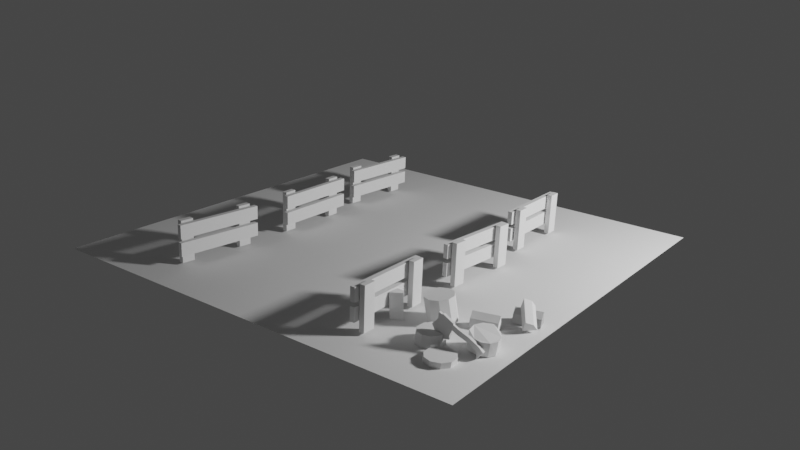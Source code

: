 # Source: portal.blend  (saved by Blender 3.4.6; exported with 4.5.12 LTS)
import bpy
from mathutils import Matrix  # noqa: F401  (used for matrix-valued properties, if any)

bpy.ops.wm.read_factory_settings(use_empty=True)
scene = bpy.context.scene
scene.name = 'Scene'

# ---- collections
col_others = bpy.data.collections.new('Others'); scene.collection.children.link(col_others)
col_fences = bpy.data.collections.new('Fences'); scene.collection.children.link(col_fences)
col_trunks = bpy.data.collections.new('Trunks'); scene.collection.children.link(col_trunks)
col_floor = bpy.data.collections.new('Floor'); scene.collection.children.link(col_floor)
col_ax = bpy.data.collections.new('Ax'); scene.collection.children.link(col_ax)

# ---- world
world_world = bpy.data.worlds.new('World'); scene.world = world_world
world_world.use_nodes = True; world_world.node_tree.nodes.clear()
_N = world_world.node_tree.nodes; _L = world_world.node_tree.links
n0 = _N.new('ShaderNodeOutputWorld'); n0.name = 'World Output'; n0.location = (300, 300)
n1 = _N.new('ShaderNodeBackground'); n1.name = 'Background'; n1.location = (10, 300)
n1.inputs[0].default_value = (0.05088, 0.05088, 0.05088, 1.0)
_L.new(n1.outputs[0], n0.inputs[0])
n0.is_active_output = True
world_world.color = (0.05088, 0.05088, 0.05088)
world_world.use_sun_shadow = False
world_world.sun_shadow_jitter_overblur = 0.0

# ---- cameras
cam_camera = bpy.data.cameras.new('Camera')
cam_camera.lens = 40.38

# ---- lights
light_point_001 = bpy.data.lights.new('Point.001', 'POINT')
light_point_001.transmission_factor = 0.0
light_point_001.energy = 800.0
light_point_001.shadow_soft_size = 0.25
light_point_001.shadow_maximum_resolution = 0.006
light_point_001.use_absolute_resolution = True

# ---- meshes
me_cube = bpy.data.meshes.new('Cube')
me_cube.from_pydata([(-0.08886, 0.9997, 1.001), (-0.08886, 0.9997, 1.122), (-0.08886, 1.787, 1.001), (-0.08886, 1.787, 1.122), (-0.04666, 0.9997, 1.001), (-0.04666, 0.9997, 1.122), (-0.04666, 1.787, 1.001), (-0.04666, 1.787, 1.122)], [], [(0, 1, 3, 2), (2, 3, 7, 6), (6, 7, 5, 4), (4, 5, 1, 0), (2, 6, 4, 0), (7, 3, 1, 5)])
_uv = me_cube.uv_layers.new(name='UVMap')
_uv.uv.foreach_set('vector', [0.375, 0.0, 0.625, 0.0, 0.625, 0.25, 0.375, 0.25, 0.375, 0.25, 0.625, 0.25, 0.625, 0.5, 0.375, 0.5, 0.375, 0.5, 0.625, 0.5, 0.625, 0.75, 0.375, 0.75, 0.375, 0.75, 0.625, 0.75, 0.625, 1.0, 0.375, 1.0, 0.125, 0.5, 0.375, 0.5, 0.375, 0.75, 0.125, 0.75, 0.625, 0.5, 0.875, 0.5, 0.875, 0.75, 0.625, 0.75])
me_cube.update()
me_cube_001 = bpy.data.meshes.new('Cube.001')
me_cube_001.from_pydata([(-0.03472, -0.2283, 0.8492), (-0.03472, -0.2283, 1.228), (-0.03472, -0.1119, 0.8492), (-0.03472, -0.1119, 1.228), (0.01238, -0.2283, 0.8492), (0.01238, -0.2283, 1.228), (0.01238, -0.1119, 0.8492), (0.01238, -0.1119, 1.228)], [], [(0, 1, 3, 2), (2, 3, 7, 6), (6, 7, 5, 4), (4, 5, 1, 0), (2, 6, 4, 0), (7, 3, 1, 5)])
_uv = me_cube_001.uv_layers.new(name='UVMap')
_uv.uv.foreach_set('vector', [0.375, 0.0, 0.625, 0.0, 0.625, 0.25, 0.375, 0.25, 0.375, 0.25, 0.625, 0.25, 0.625, 0.5, 0.375, 0.5, 0.375, 0.5, 0.625, 0.5, 0.625, 0.75, 0.375, 0.75, 0.375, 0.75, 0.625, 0.75, 0.625, 1.0, 0.375, 1.0, 0.125, 0.5, 0.375, 0.5, 0.375, 0.75, 0.125, 0.75, 0.625, 0.5, 0.875, 0.5, 0.875, 0.75, 0.625, 0.75])
me_cube_001.update()
me_cube_002 = bpy.data.meshes.new('Cube.002')
me_cube_002.from_pydata([(-0.03472, 0.9568, 0.8492), (-0.03472, 0.9568, 1.228), (-0.03472, 1.073, 0.8492), (-0.03472, 1.073, 1.228), (0.01238, 0.9568, 0.8492), (0.01238, 0.9568, 1.228), (0.01238, 1.073, 0.8492), (0.01238, 1.073, 1.228)], [], [(0, 1, 3, 2), (2, 3, 7, 6), (6, 7, 5, 4), (4, 5, 1, 0), (2, 6, 4, 0), (7, 3, 1, 5)])
_uv = me_cube_002.uv_layers.new(name='UVMap')
_uv.uv.foreach_set('vector', [0.375, 0.0, 0.625, 0.0, 0.625, 0.25, 0.375, 0.25, 0.375, 0.25, 0.625, 0.25, 0.625, 0.5, 0.375, 0.5, 0.375, 0.5, 0.625, 0.5, 0.625, 0.75, 0.375, 0.75, 0.375, 0.75, 0.625, 0.75, 0.625, 1.0, 0.375, 1.0, 0.125, 0.5, 0.375, 0.5, 0.375, 0.75, 0.125, 0.75, 0.625, 0.5, 0.875, 0.5, 0.875, 0.75, 0.625, 0.75])
me_cube_002.update()
me_cube_003 = bpy.data.meshes.new('Cube.003')
me_cube_003.from_pydata([(-0.08886, 0.9997, 0.9231), (-0.08886, 0.9997, 1.044), (-0.08886, 1.787, 0.9231), (-0.08886, 1.787, 1.044), (-0.04666, 0.9997, 0.9231), (-0.04666, 0.9997, 1.044), (-0.04666, 1.787, 0.9231), (-0.04666, 1.787, 1.044)], [], [(0, 1, 3, 2), (2, 3, 7, 6), (6, 7, 5, 4), (4, 5, 1, 0), (2, 6, 4, 0), (7, 3, 1, 5)])
_uv = me_cube_003.uv_layers.new(name='UVMap')
_uv.uv.foreach_set('vector', [0.375, 0.0, 0.625, 0.0, 0.625, 0.25, 0.375, 0.25, 0.375, 0.25, 0.625, 0.25, 0.625, 0.5, 0.375, 0.5, 0.375, 0.5, 0.625, 0.5, 0.625, 0.75, 0.375, 0.75, 0.375, 0.75, 0.625, 0.75, 0.625, 1.0, 0.375, 1.0, 0.125, 0.5, 0.375, 0.5, 0.375, 0.75, 0.125, 0.75, 0.625, 0.5, 0.875, 0.5, 0.875, 0.75, 0.625, 0.75])
me_cube_003.update()
me_cube_005 = bpy.data.meshes.new('Cube.005')
me_cube_005.from_pydata([(-0.08886, 0.792, 0.9231), (-0.08886, 0.792, 1.044), (-0.08886, 1.579, 0.9231), (-0.08886, 1.579, 1.044), (-0.04666, 0.792, 0.9231), (-0.04666, 0.792, 1.044), (-0.04666, 1.579, 0.9231), (-0.04666, 1.579, 1.044)], [], [(0, 1, 3, 2), (2, 3, 7, 6), (6, 7, 5, 4), (4, 5, 1, 0), (2, 6, 4, 0), (7, 3, 1, 5)])
_uv = me_cube_005.uv_layers.new(name='UVMap')
_uv.uv.foreach_set('vector', [0.375, 0.0, 0.625, 0.0, 0.625, 0.25, 0.375, 0.25, 0.375, 0.25, 0.625, 0.25, 0.625, 0.5, 0.375, 0.5, 0.375, 0.5, 0.625, 0.5, 0.625, 0.75, 0.375, 0.75, 0.375, 0.75, 0.625, 0.75, 0.625, 1.0, 0.375, 1.0, 0.125, 0.5, 0.375, 0.5, 0.375, 0.75, 0.125, 0.75, 0.625, 0.5, 0.875, 0.5, 0.875, 0.75, 0.625, 0.75])
me_cube_005.update()
me_cube_006 = bpy.data.meshes.new('Cube.006')
me_cube_006.from_pydata([(-0.03472, 0.749, 0.8492), (-0.03472, 0.749, 1.228), (-0.03472, 0.8654, 0.8492), (-0.03472, 0.8654, 1.228), (0.01238, 0.749, 0.8492), (0.01238, 0.749, 1.228), (0.01238, 0.8654, 0.8492), (0.01238, 0.8654, 1.228)], [], [(0, 1, 3, 2), (2, 3, 7, 6), (6, 7, 5, 4), (4, 5, 1, 0), (2, 6, 4, 0), (7, 3, 1, 5)])
_uv = me_cube_006.uv_layers.new(name='UVMap')
_uv.uv.foreach_set('vector', [0.375, 0.0, 0.625, 0.0, 0.625, 0.25, 0.375, 0.25, 0.375, 0.25, 0.625, 0.25, 0.625, 0.5, 0.375, 0.5, 0.375, 0.5, 0.625, 0.5, 0.625, 0.75, 0.375, 0.75, 0.375, 0.75, 0.625, 0.75, 0.625, 1.0, 0.375, 1.0, 0.125, 0.5, 0.375, 0.5, 0.375, 0.75, 0.125, 0.75, 0.625, 0.5, 0.875, 0.5, 0.875, 0.75, 0.625, 0.75])
me_cube_006.update()
me_cube_007 = bpy.data.meshes.new('Cube.007')
me_cube_007.from_pydata([(-0.03472, -0.4361, 0.8492), (-0.03472, -0.4361, 1.228), (-0.03472, -0.3197, 0.8492), (-0.03472, -0.3197, 1.228), (0.01238, -0.4361, 0.8492), (0.01238, -0.4361, 1.228), (0.01238, -0.3197, 0.8492), (0.01238, -0.3197, 1.228)], [], [(0, 1, 3, 2), (2, 3, 7, 6), (6, 7, 5, 4), (4, 5, 1, 0), (2, 6, 4, 0), (7, 3, 1, 5)])
_uv = me_cube_007.uv_layers.new(name='UVMap')
_uv.uv.foreach_set('vector', [0.375, 0.0, 0.625, 0.0, 0.625, 0.25, 0.375, 0.25, 0.375, 0.25, 0.625, 0.25, 0.625, 0.5, 0.375, 0.5, 0.375, 0.5, 0.625, 0.5, 0.625, 0.75, 0.375, 0.75, 0.375, 0.75, 0.625, 0.75, 0.625, 1.0, 0.375, 1.0, 0.125, 0.5, 0.375, 0.5, 0.375, 0.75, 0.125, 0.75, 0.625, 0.5, 0.875, 0.5, 0.875, 0.75, 0.625, 0.75])
me_cube_007.update()
me_cube_008 = bpy.data.meshes.new('Cube.008')
me_cube_008.from_pydata([(-0.08886, 0.792, 1.001), (-0.08886, 0.792, 1.122), (-0.08886, 1.579, 1.001), (-0.08886, 1.579, 1.122), (-0.04666, 0.792, 1.001), (-0.04666, 0.792, 1.122), (-0.04666, 1.579, 1.001), (-0.04666, 1.579, 1.122)], [], [(0, 1, 3, 2), (2, 3, 7, 6), (6, 7, 5, 4), (4, 5, 1, 0), (2, 6, 4, 0), (7, 3, 1, 5)])
_uv = me_cube_008.uv_layers.new(name='UVMap')
_uv.uv.foreach_set('vector', [0.375, 0.0, 0.625, 0.0, 0.625, 0.25, 0.375, 0.25, 0.375, 0.25, 0.625, 0.25, 0.625, 0.5, 0.375, 0.5, 0.375, 0.5, 0.625, 0.5, 0.625, 0.75, 0.375, 0.75, 0.375, 0.75, 0.625, 0.75, 0.625, 1.0, 0.375, 1.0, 0.125, 0.5, 0.375, 0.5, 0.375, 0.75, 0.125, 0.75, 0.625, 0.5, 0.875, 0.5, 0.875, 0.75, 0.625, 0.75])
me_cube_008.update()
me_cube_009 = bpy.data.meshes.new('Cube.009')
me_cube_009.from_pydata([(-0.08886, 0.5807, 1.001), (-0.08886, 0.5807, 1.122), (-0.08886, 1.368, 1.001), (-0.08886, 1.368, 1.122), (-0.04666, 0.5807, 1.001), (-0.04666, 0.5807, 1.122), (-0.04666, 1.368, 1.001), (-0.04666, 1.368, 1.122)], [], [(0, 1, 3, 2), (2, 3, 7, 6), (6, 7, 5, 4), (4, 5, 1, 0), (2, 6, 4, 0), (7, 3, 1, 5)])
_uv = me_cube_009.uv_layers.new(name='UVMap')
_uv.uv.foreach_set('vector', [0.375, 0.0, 0.625, 0.0, 0.625, 0.25, 0.375, 0.25, 0.375, 0.25, 0.625, 0.25, 0.625, 0.5, 0.375, 0.5, 0.375, 0.5, 0.625, 0.5, 0.625, 0.75, 0.375, 0.75, 0.375, 0.75, 0.625, 0.75, 0.625, 1.0, 0.375, 1.0, 0.125, 0.5, 0.375, 0.5, 0.375, 0.75, 0.125, 0.75, 0.625, 0.5, 0.875, 0.5, 0.875, 0.75, 0.625, 0.75])
me_cube_009.update()
me_cube_010 = bpy.data.meshes.new('Cube.010')
me_cube_010.from_pydata([(-0.03472, -0.6473, 0.8492), (-0.03472, -0.6473, 1.228), (-0.03472, -0.531, 0.8492), (-0.03472, -0.531, 1.228), (0.01238, -0.6473, 0.8492), (0.01238, -0.6473, 1.228), (0.01238, -0.531, 0.8492), (0.01238, -0.531, 1.228)], [], [(0, 1, 3, 2), (2, 3, 7, 6), (6, 7, 5, 4), (4, 5, 1, 0), (2, 6, 4, 0), (7, 3, 1, 5)])
_uv = me_cube_010.uv_layers.new(name='UVMap')
_uv.uv.foreach_set('vector', [0.375, 0.0, 0.625, 0.0, 0.625, 0.25, 0.375, 0.25, 0.375, 0.25, 0.625, 0.25, 0.625, 0.5, 0.375, 0.5, 0.375, 0.5, 0.625, 0.5, 0.625, 0.75, 0.375, 0.75, 0.375, 0.75, 0.625, 0.75, 0.625, 1.0, 0.375, 1.0, 0.125, 0.5, 0.375, 0.5, 0.375, 0.75, 0.125, 0.75, 0.625, 0.5, 0.875, 0.5, 0.875, 0.75, 0.625, 0.75])
me_cube_010.update()
me_cube_011 = bpy.data.meshes.new('Cube.011')
me_cube_011.from_pydata([(-0.03472, 0.5377, 0.8492), (-0.03472, 0.5377, 1.228), (-0.03472, 0.6541, 0.8492), (-0.03472, 0.6541, 1.228), (0.01238, 0.5377, 0.8492), (0.01238, 0.5377, 1.228), (0.01238, 0.6541, 0.8492), (0.01238, 0.6541, 1.228)], [], [(0, 1, 3, 2), (2, 3, 7, 6), (6, 7, 5, 4), (4, 5, 1, 0), (2, 6, 4, 0), (7, 3, 1, 5)])
_uv = me_cube_011.uv_layers.new(name='UVMap')
_uv.uv.foreach_set('vector', [0.375, 0.0, 0.625, 0.0, 0.625, 0.25, 0.375, 0.25, 0.375, 0.25, 0.625, 0.25, 0.625, 0.5, 0.375, 0.5, 0.375, 0.5, 0.625, 0.5, 0.625, 0.75, 0.375, 0.75, 0.375, 0.75, 0.625, 0.75, 0.625, 1.0, 0.375, 1.0, 0.125, 0.5, 0.375, 0.5, 0.375, 0.75, 0.125, 0.75, 0.625, 0.5, 0.875, 0.5, 0.875, 0.75, 0.625, 0.75])
me_cube_011.update()
me_cube_012 = bpy.data.meshes.new('Cube.012')
me_cube_012.from_pydata([(-0.08886, 0.5807, 0.9231), (-0.08886, 0.5807, 1.044), (-0.08886, 1.368, 0.9231), (-0.08886, 1.368, 1.044), (-0.04666, 0.5807, 0.9231), (-0.04666, 0.5807, 1.044), (-0.04666, 1.368, 0.9231), (-0.04666, 1.368, 1.044)], [], [(0, 1, 3, 2), (2, 3, 7, 6), (6, 7, 5, 4), (4, 5, 1, 0), (2, 6, 4, 0), (7, 3, 1, 5)])
_uv = me_cube_012.uv_layers.new(name='UVMap')
_uv.uv.foreach_set('vector', [0.375, 0.0, 0.625, 0.0, 0.625, 0.25, 0.375, 0.25, 0.375, 0.25, 0.625, 0.25, 0.625, 0.5, 0.375, 0.5, 0.375, 0.5, 0.625, 0.5, 0.625, 0.75, 0.375, 0.75, 0.375, 0.75, 0.625, 0.75, 0.625, 1.0, 0.375, 1.0, 0.125, 0.5, 0.375, 0.5, 0.375, 0.75, 0.125, 0.75, 0.625, 0.5, 0.875, 0.5, 0.875, 0.75, 0.625, 0.75])
me_cube_012.update()
me_cube_013 = bpy.data.meshes.new('Cube.013')
me_cube_013.from_pydata([(-0.08886, 0.5807, 0.9231), (-0.08886, 0.5807, 1.044), (-0.08886, 1.368, 0.9231), (-0.08886, 1.368, 1.044), (-0.04666, 0.5807, 0.9231), (-0.04666, 0.5807, 1.044), (-0.04666, 1.368, 0.9231), (-0.04666, 1.368, 1.044)], [], [(0, 1, 3, 2), (2, 3, 7, 6), (6, 7, 5, 4), (4, 5, 1, 0), (2, 6, 4, 0), (7, 3, 1, 5)])
_uv = me_cube_013.uv_layers.new(name='UVMap')
_uv.uv.foreach_set('vector', [0.375, 0.0, 0.625, 0.0, 0.625, 0.25, 0.375, 0.25, 0.375, 0.25, 0.625, 0.25, 0.625, 0.5, 0.375, 0.5, 0.375, 0.5, 0.625, 0.5, 0.625, 0.75, 0.375, 0.75, 0.375, 0.75, 0.625, 0.75, 0.625, 1.0, 0.375, 1.0, 0.125, 0.5, 0.375, 0.5, 0.375, 0.75, 0.125, 0.75, 0.625, 0.5, 0.875, 0.5, 0.875, 0.75, 0.625, 0.75])
me_cube_013.update()
me_cube_014 = bpy.data.meshes.new('Cube.014')
me_cube_014.from_pydata([(-0.03472, 0.5377, 0.8492), (-0.03472, 0.5377, 1.228), (-0.03472, 0.6541, 0.8492), (-0.03472, 0.6541, 1.228), (0.01238, 0.5377, 0.8492), (0.01238, 0.5377, 1.228), (0.01238, 0.6541, 0.8492), (0.01238, 0.6541, 1.228)], [], [(0, 1, 3, 2), (2, 3, 7, 6), (6, 7, 5, 4), (4, 5, 1, 0), (2, 6, 4, 0), (7, 3, 1, 5)])
_uv = me_cube_014.uv_layers.new(name='UVMap')
_uv.uv.foreach_set('vector', [0.375, 0.0, 0.625, 0.0, 0.625, 0.25, 0.375, 0.25, 0.375, 0.25, 0.625, 0.25, 0.625, 0.5, 0.375, 0.5, 0.375, 0.5, 0.625, 0.5, 0.625, 0.75, 0.375, 0.75, 0.375, 0.75, 0.625, 0.75, 0.625, 1.0, 0.375, 1.0, 0.125, 0.5, 0.375, 0.5, 0.375, 0.75, 0.125, 0.75, 0.625, 0.5, 0.875, 0.5, 0.875, 0.75, 0.625, 0.75])
me_cube_014.update()
me_cube_015 = bpy.data.meshes.new('Cube.015')
me_cube_015.from_pydata([(-0.03472, -0.6473, 0.8492), (-0.03472, -0.6473, 1.228), (-0.03472, -0.531, 0.8492), (-0.03472, -0.531, 1.228), (0.01238, -0.6473, 0.8492), (0.01238, -0.6473, 1.228), (0.01238, -0.531, 0.8492), (0.01238, -0.531, 1.228)], [], [(0, 1, 3, 2), (2, 3, 7, 6), (6, 7, 5, 4), (4, 5, 1, 0), (2, 6, 4, 0), (7, 3, 1, 5)])
_uv = me_cube_015.uv_layers.new(name='UVMap')
_uv.uv.foreach_set('vector', [0.375, 0.0, 0.625, 0.0, 0.625, 0.25, 0.375, 0.25, 0.375, 0.25, 0.625, 0.25, 0.625, 0.5, 0.375, 0.5, 0.375, 0.5, 0.625, 0.5, 0.625, 0.75, 0.375, 0.75, 0.375, 0.75, 0.625, 0.75, 0.625, 1.0, 0.375, 1.0, 0.125, 0.5, 0.375, 0.5, 0.375, 0.75, 0.125, 0.75, 0.625, 0.5, 0.875, 0.5, 0.875, 0.75, 0.625, 0.75])
me_cube_015.update()
me_cube_016 = bpy.data.meshes.new('Cube.016')
me_cube_016.from_pydata([(-0.08886, 0.5807, 1.001), (-0.08886, 0.5807, 1.122), (-0.08886, 1.368, 1.001), (-0.08886, 1.368, 1.122), (-0.04666, 0.5807, 1.001), (-0.04666, 0.5807, 1.122), (-0.04666, 1.368, 1.001), (-0.04666, 1.368, 1.122)], [], [(0, 1, 3, 2), (2, 3, 7, 6), (6, 7, 5, 4), (4, 5, 1, 0), (2, 6, 4, 0), (7, 3, 1, 5)])
_uv = me_cube_016.uv_layers.new(name='UVMap')
_uv.uv.foreach_set('vector', [0.375, 0.0, 0.625, 0.0, 0.625, 0.25, 0.375, 0.25, 0.375, 0.25, 0.625, 0.25, 0.625, 0.5, 0.375, 0.5, 0.375, 0.5, 0.625, 0.5, 0.625, 0.75, 0.375, 0.75, 0.375, 0.75, 0.625, 0.75, 0.625, 1.0, 0.375, 1.0, 0.125, 0.5, 0.375, 0.5, 0.375, 0.75, 0.125, 0.75, 0.625, 0.5, 0.875, 0.5, 0.875, 0.75, 0.625, 0.75])
me_cube_016.update()
me_cube_017 = bpy.data.meshes.new('Cube.017')
me_cube_017.from_pydata([(-0.08886, 0.792, 1.001), (-0.08886, 0.792, 1.122), (-0.08886, 1.579, 1.001), (-0.08886, 1.579, 1.122), (-0.04666, 0.792, 1.001), (-0.04666, 0.792, 1.122), (-0.04666, 1.579, 1.001), (-0.04666, 1.579, 1.122)], [], [(0, 1, 3, 2), (2, 3, 7, 6), (6, 7, 5, 4), (4, 5, 1, 0), (2, 6, 4, 0), (7, 3, 1, 5)])
_uv = me_cube_017.uv_layers.new(name='UVMap')
_uv.uv.foreach_set('vector', [0.375, 0.0, 0.625, 0.0, 0.625, 0.25, 0.375, 0.25, 0.375, 0.25, 0.625, 0.25, 0.625, 0.5, 0.375, 0.5, 0.375, 0.5, 0.625, 0.5, 0.625, 0.75, 0.375, 0.75, 0.375, 0.75, 0.625, 0.75, 0.625, 1.0, 0.375, 1.0, 0.125, 0.5, 0.375, 0.5, 0.375, 0.75, 0.125, 0.75, 0.625, 0.5, 0.875, 0.5, 0.875, 0.75, 0.625, 0.75])
me_cube_017.update()
me_cube_018 = bpy.data.meshes.new('Cube.018')
me_cube_018.from_pydata([(-0.03472, -0.4361, 0.8492), (-0.03472, -0.4361, 1.228), (-0.03472, -0.3197, 0.8492), (-0.03472, -0.3197, 1.228), (0.01238, -0.4361, 0.8492), (0.01238, -0.4361, 1.228), (0.01238, -0.3197, 0.8492), (0.01238, -0.3197, 1.228)], [], [(0, 1, 3, 2), (2, 3, 7, 6), (6, 7, 5, 4), (4, 5, 1, 0), (2, 6, 4, 0), (7, 3, 1, 5)])
_uv = me_cube_018.uv_layers.new(name='UVMap')
_uv.uv.foreach_set('vector', [0.375, 0.0, 0.625, 0.0, 0.625, 0.25, 0.375, 0.25, 0.375, 0.25, 0.625, 0.25, 0.625, 0.5, 0.375, 0.5, 0.375, 0.5, 0.625, 0.5, 0.625, 0.75, 0.375, 0.75, 0.375, 0.75, 0.625, 0.75, 0.625, 1.0, 0.375, 1.0, 0.125, 0.5, 0.375, 0.5, 0.375, 0.75, 0.125, 0.75, 0.625, 0.5, 0.875, 0.5, 0.875, 0.75, 0.625, 0.75])
me_cube_018.update()
me_cube_019 = bpy.data.meshes.new('Cube.019')
me_cube_019.from_pydata([(-0.03472, 0.749, 0.8492), (-0.03472, 0.749, 1.228), (-0.03472, 0.8654, 0.8492), (-0.03472, 0.8654, 1.228), (0.01238, 0.749, 0.8492), (0.01238, 0.749, 1.228), (0.01238, 0.8654, 0.8492), (0.01238, 0.8654, 1.228)], [], [(0, 1, 3, 2), (2, 3, 7, 6), (6, 7, 5, 4), (4, 5, 1, 0), (2, 6, 4, 0), (7, 3, 1, 5)])
_uv = me_cube_019.uv_layers.new(name='UVMap')
_uv.uv.foreach_set('vector', [0.375, 0.0, 0.625, 0.0, 0.625, 0.25, 0.375, 0.25, 0.375, 0.25, 0.625, 0.25, 0.625, 0.5, 0.375, 0.5, 0.375, 0.5, 0.625, 0.5, 0.625, 0.75, 0.375, 0.75, 0.375, 0.75, 0.625, 0.75, 0.625, 1.0, 0.375, 1.0, 0.125, 0.5, 0.375, 0.5, 0.375, 0.75, 0.125, 0.75, 0.625, 0.5, 0.875, 0.5, 0.875, 0.75, 0.625, 0.75])
me_cube_019.update()
me_cube_020 = bpy.data.meshes.new('Cube.020')
me_cube_020.from_pydata([(-0.08886, 0.792, 0.9231), (-0.08886, 0.792, 1.044), (-0.08886, 1.579, 0.9231), (-0.08886, 1.579, 1.044), (-0.04666, 0.792, 0.9231), (-0.04666, 0.792, 1.044), (-0.04666, 1.579, 0.9231), (-0.04666, 1.579, 1.044)], [], [(0, 1, 3, 2), (2, 3, 7, 6), (6, 7, 5, 4), (4, 5, 1, 0), (2, 6, 4, 0), (7, 3, 1, 5)])
_uv = me_cube_020.uv_layers.new(name='UVMap')
_uv.uv.foreach_set('vector', [0.375, 0.0, 0.625, 0.0, 0.625, 0.25, 0.375, 0.25, 0.375, 0.25, 0.625, 0.25, 0.625, 0.5, 0.375, 0.5, 0.375, 0.5, 0.625, 0.5, 0.625, 0.75, 0.375, 0.75, 0.375, 0.75, 0.625, 0.75, 0.625, 1.0, 0.375, 1.0, 0.125, 0.5, 0.375, 0.5, 0.375, 0.75, 0.125, 0.75, 0.625, 0.5, 0.875, 0.5, 0.875, 0.75, 0.625, 0.75])
me_cube_020.update()
me_cube_021 = bpy.data.meshes.new('Cube.021')
me_cube_021.from_pydata([(-0.08886, 0.9997, 0.9231), (-0.08886, 0.9997, 1.044), (-0.08886, 1.787, 0.9231), (-0.08886, 1.787, 1.044), (-0.04666, 0.9997, 0.9231), (-0.04666, 0.9997, 1.044), (-0.04666, 1.787, 0.9231), (-0.04666, 1.787, 1.044)], [], [(0, 1, 3, 2), (2, 3, 7, 6), (6, 7, 5, 4), (4, 5, 1, 0), (2, 6, 4, 0), (7, 3, 1, 5)])
_uv = me_cube_021.uv_layers.new(name='UVMap')
_uv.uv.foreach_set('vector', [0.375, 0.0, 0.625, 0.0, 0.625, 0.25, 0.375, 0.25, 0.375, 0.25, 0.625, 0.25, 0.625, 0.5, 0.375, 0.5, 0.375, 0.5, 0.625, 0.5, 0.625, 0.75, 0.375, 0.75, 0.375, 0.75, 0.625, 0.75, 0.625, 1.0, 0.375, 1.0, 0.125, 0.5, 0.375, 0.5, 0.375, 0.75, 0.125, 0.75, 0.625, 0.5, 0.875, 0.5, 0.875, 0.75, 0.625, 0.75])
me_cube_021.update()
me_cube_022 = bpy.data.meshes.new('Cube.022')
me_cube_022.from_pydata([(-0.03472, 0.9568, 0.8492), (-0.03472, 0.9568, 1.228), (-0.03472, 1.073, 0.8492), (-0.03472, 1.073, 1.228), (0.01238, 0.9568, 0.8492), (0.01238, 0.9568, 1.228), (0.01238, 1.073, 0.8492), (0.01238, 1.073, 1.228)], [], [(0, 1, 3, 2), (2, 3, 7, 6), (6, 7, 5, 4), (4, 5, 1, 0), (2, 6, 4, 0), (7, 3, 1, 5)])
_uv = me_cube_022.uv_layers.new(name='UVMap')
_uv.uv.foreach_set('vector', [0.375, 0.0, 0.625, 0.0, 0.625, 0.25, 0.375, 0.25, 0.375, 0.25, 0.625, 0.25, 0.625, 0.5, 0.375, 0.5, 0.375, 0.5, 0.625, 0.5, 0.625, 0.75, 0.375, 0.75, 0.375, 0.75, 0.625, 0.75, 0.625, 1.0, 0.375, 1.0, 0.125, 0.5, 0.375, 0.5, 0.375, 0.75, 0.125, 0.75, 0.625, 0.5, 0.875, 0.5, 0.875, 0.75, 0.625, 0.75])
me_cube_022.update()
me_cube_023 = bpy.data.meshes.new('Cube.023')
me_cube_023.from_pydata([(-0.03472, -0.2283, 0.8492), (-0.03472, -0.2283, 1.228), (-0.03472, -0.1119, 0.8492), (-0.03472, -0.1119, 1.228), (0.01238, -0.2283, 0.8492), (0.01238, -0.2283, 1.228), (0.01238, -0.1119, 0.8492), (0.01238, -0.1119, 1.228)], [], [(0, 1, 3, 2), (2, 3, 7, 6), (6, 7, 5, 4), (4, 5, 1, 0), (2, 6, 4, 0), (7, 3, 1, 5)])
_uv = me_cube_023.uv_layers.new(name='UVMap')
_uv.uv.foreach_set('vector', [0.375, 0.0, 0.625, 0.0, 0.625, 0.25, 0.375, 0.25, 0.375, 0.25, 0.625, 0.25, 0.625, 0.5, 0.375, 0.5, 0.375, 0.5, 0.625, 0.5, 0.625, 0.75, 0.375, 0.75, 0.375, 0.75, 0.625, 0.75, 0.625, 1.0, 0.375, 1.0, 0.125, 0.5, 0.375, 0.5, 0.375, 0.75, 0.125, 0.75, 0.625, 0.5, 0.875, 0.5, 0.875, 0.75, 0.625, 0.75])
me_cube_023.update()
me_cube_024 = bpy.data.meshes.new('Cube.024')
me_cube_024.from_pydata([(-0.08886, 0.9997, 1.001), (-0.08886, 0.9997, 1.122), (-0.08886, 1.787, 1.001), (-0.08886, 1.787, 1.122), (-0.04666, 0.9997, 1.001), (-0.04666, 0.9997, 1.122), (-0.04666, 1.787, 1.001), (-0.04666, 1.787, 1.122)], [], [(0, 1, 3, 2), (2, 3, 7, 6), (6, 7, 5, 4), (4, 5, 1, 0), (2, 6, 4, 0), (7, 3, 1, 5)])
_uv = me_cube_024.uv_layers.new(name='UVMap')
_uv.uv.foreach_set('vector', [0.375, 0.0, 0.625, 0.0, 0.625, 0.25, 0.375, 0.25, 0.375, 0.25, 0.625, 0.25, 0.625, 0.5, 0.375, 0.5, 0.375, 0.5, 0.625, 0.5, 0.625, 0.75, 0.375, 0.75, 0.375, 0.75, 0.625, 0.75, 0.625, 1.0, 0.375, 1.0, 0.125, 0.5, 0.375, 0.5, 0.375, 0.75, 0.125, 0.75, 0.625, 0.5, 0.875, 0.5, 0.875, 0.75, 0.625, 0.75])
me_cube_024.update()
me_cylinder_001 = bpy.data.meshes.new('Cylinder.001')
me_cylinder_001.from_pydata([(1.232, -1.321, 0.4007), (1.206, -1.351, 0.6123), (1.229, -1.397, 0.3958), (1.203, -1.427, 0.6075), (1.181, -1.456, 0.3888), (1.155, -1.486, 0.6005), (1.108, -1.475, 0.3822), (1.082, -1.505, 0.5939), (1.037, -1.448, 0.3786), (1.011, -1.478, 0.5903), (0.9953, -1.384, 0.3793), (0.9692, -1.414, 0.591), (0.9989, -1.308, 0.3841), (0.9729, -1.338, 0.5958), (1.047, -1.249, 0.3912), (1.02, -1.279, 0.6029), (1.12, -1.23, 0.3978), (1.094, -1.259, 0.6095), (1.191, -1.257, 0.4014), (1.165, -1.287, 0.6131)], [], [(0, 1, 3, 2), (2, 3, 5, 4), (4, 5, 7, 6), (6, 7, 9, 8), (8, 9, 11, 10), (10, 11, 13, 12), (12, 13, 15, 14), (14, 15, 17, 16), (3, 1, 19, 17, 15, 13, 11, 9, 7, 5), (16, 17, 19, 18), (18, 19, 1, 0), (0, 2, 4, 6, 8, 10, 12, 14, 16, 18)])
_uv = me_cylinder_001.uv_layers.new(name='UVMap')
_uv.uv.foreach_set('vector', [1.0, 0.5, 1.0, 1.0, 0.9, 1.0, 0.9, 0.5, 0.9, 0.5, 0.9, 1.0, 0.8, 1.0, 0.8, 0.5, 0.8, 0.5, 0.8, 1.0, 0.7, 1.0, 0.7, 0.5, 0.7, 0.5, 0.7, 1.0, 0.6, 1.0, 0.6, 0.5, 0.6, 0.5, 0.6, 1.0, 0.5, 1.0, 0.5, 0.5, 0.5, 0.5, 0.5, 1.0, 0.4, 1.0, 0.4, 0.5, 0.4, 0.5, 0.4, 1.0, 0.3, 1.0, 0.3, 0.5, 0.3, 0.5, 0.3, 1.0, 0.2, 1.0, 0.2, 0.5, 0.3911, 0.4442, 0.25, 0.49, 0.1089, 0.4442, 0.02175, 0.3242, 0.02175, 0.1758, 0.1089, 0.05584, 0.25, 0.01, 0.3911, 0.05584, 0.4783, 0.1758, 0.4783, 0.3242, 0.2, 0.5, 0.2, 1.0, 0.1, 1.0, 0.1, 0.5, 0.1, 0.5, 0.1, 1.0, -7.451e-08, 1.0, -7.451e-08, 0.5, 0.75, 0.49, 0.8911, 0.4442, 0.9783, 0.3242, 0.9783, 0.1758, 0.8911, 0.05584, 0.75, 0.01, 0.6089, 0.05584, 0.5217, 0.1758, 0.5217, 0.3242, 0.6089, 0.4442])
me_cylinder_001.update()
me_cylinder_002 = bpy.data.meshes.new('Cylinder.002')
me_cylinder_002.from_pydata([(1.362, -0.7779, 0.06214), (1.369, -0.7779, 0.1139), (1.435, -0.8015, 0.06214), (1.442, -0.8015, 0.1139), (1.479, -0.8633, 0.06214), (1.487, -0.8633, 0.1139), (1.479, -0.9396, 0.06214), (1.487, -0.9396, 0.1139), (1.435, -1.001, 0.06214), (1.442, -1.001, 0.1139), (1.362, -1.025, 0.06214), (1.369, -1.025, 0.1139), (1.289, -1.001, 0.06214), (1.297, -1.001, 0.1139), (1.244, -0.9396, 0.06214), (1.252, -0.9396, 0.1139), (1.244, -0.8633, 0.06214), (1.252, -0.8633, 0.1139), (1.289, -0.8015, 0.06214), (1.297, -0.8015, 0.1139)], [], [(0, 1, 3, 2), (2, 3, 5, 4), (4, 5, 7, 6), (6, 7, 9, 8), (8, 9, 11, 10), (10, 11, 13, 12), (12, 13, 15, 14), (14, 15, 17, 16), (3, 1, 19, 17, 15, 13, 11, 9, 7, 5), (16, 17, 19, 18), (18, 19, 1, 0), (0, 2, 4, 6, 8, 10, 12, 14, 16, 18)])
_uv = me_cylinder_002.uv_layers.new(name='UVMap')
_uv.uv.foreach_set('vector', [1.0, 0.5, 1.0, 1.0, 0.9, 1.0, 0.9, 0.5, 0.9, 0.5, 0.9, 1.0, 0.8, 1.0, 0.8, 0.5, 0.8, 0.5, 0.8, 1.0, 0.7, 1.0, 0.7, 0.5, 0.7, 0.5, 0.7, 1.0, 0.6, 1.0, 0.6, 0.5, 0.6, 0.5, 0.6, 1.0, 0.5, 1.0, 0.5, 0.5, 0.5, 0.5, 0.5, 1.0, 0.4, 1.0, 0.4, 0.5, 0.4, 0.5, 0.4, 1.0, 0.3, 1.0, 0.3, 0.5, 0.3, 0.5, 0.3, 1.0, 0.2, 1.0, 0.2, 0.5, 0.3911, 0.4442, 0.25, 0.49, 0.1089, 0.4442, 0.02175, 0.3242, 0.02175, 0.1758, 0.1089, 0.05584, 0.25, 0.01, 0.3911, 0.05584, 0.4783, 0.1758, 0.4783, 0.3242, 0.2, 0.5, 0.2, 1.0, 0.1, 1.0, 0.1, 0.5, 0.1, 0.5, 0.1, 1.0, -7.451e-08, 1.0, -7.451e-08, 0.5, 0.75, 0.49, 0.8911, 0.4442, 0.9783, 0.3242, 0.9783, 0.1758, 0.8911, 0.05584, 0.75, 0.01, 0.6089, 0.05584, 0.5217, 0.1758, 0.5217, 0.3242, 0.6089, 0.4442])
me_cylinder_002.update()
me_cylinder_003 = bpy.data.meshes.new('Cylinder.003')
me_cylinder_003.from_pydata([(1.44, -0.9344, 0.02636), (1.461, -0.9276, 0.1922), (1.519, -0.9588, 0.04137), (1.535, -0.9546, 0.1653), (1.567, -1.011, 0.04044), (1.583, -1.012, 0.1583), (1.579, -1.075, 0.03916), (1.596, -1.081, 0.1569), (1.551, -1.134, 0.04096), (1.57, -1.145, 0.1585), (1.494, -1.165, 0.04514), (1.514, -1.178, 0.1626), (1.43, -1.157, 0.05012), (1.45, -1.168, 0.1676), (1.356, -1.115, 0.03188), (1.38, -1.123, 0.1973), (1.341, -1.04, 0.03338), (1.365, -1.041, 0.199), (1.374, -0.9712, 0.03127), (1.395, -0.9664, 0.197)], [], [(0, 1, 3, 2), (2, 3, 5, 4), (4, 5, 7, 6), (6, 7, 9, 8), (8, 9, 11, 10), (10, 11, 13, 12), (12, 13, 15, 14), (14, 15, 17, 16), (3, 1, 19, 17, 15, 13, 11, 9, 7, 5), (16, 17, 19, 18), (18, 19, 1, 0), (0, 2, 4, 6, 8, 10, 12, 14, 16, 18)])
_uv = me_cylinder_003.uv_layers.new(name='UVMap')
_uv.uv.foreach_set('vector', [1.0, 0.5, 1.0, 1.0, 0.9, 1.0, 0.9, 0.5, 0.9, 0.5, 0.9, 1.0, 0.8, 1.0, 0.8, 0.5, 0.8, 0.5, 0.8, 1.0, 0.7, 1.0, 0.7, 0.5, 0.7, 0.5, 0.7, 1.0, 0.6, 1.0, 0.6, 0.5, 0.6, 0.5, 0.6, 1.0, 0.5, 1.0, 0.5, 0.5, 0.5, 0.5, 0.5, 1.0, 0.4, 1.0, 0.4, 0.5, 0.4, 0.5, 0.4, 1.0, 0.3, 1.0, 0.3, 0.5, 0.3, 0.5, 0.3, 1.0, 0.2, 1.0, 0.2, 0.5, 0.3911, 0.4442, 0.25, 0.49, 0.1089, 0.4442, 0.02175, 0.3242, 0.02175, 0.1758, 0.1089, 0.05584, 0.25, 0.01, 0.3911, 0.05584, 0.4783, 0.1758, 0.4783, 0.3242, 0.2, 0.5, 0.2, 1.0, 0.1, 1.0, 0.1, 0.5, 0.1, 0.5, 0.1, 1.0, -7.451e-08, 1.0, -7.451e-08, 0.5, 0.75, 0.49, 0.8911, 0.4442, 0.9783, 0.3242, 0.9783, 0.1758, 0.8911, 0.05584, 0.75, 0.01, 0.6089, 0.05584, 0.5217, 0.1758, 0.5217, 0.3242, 0.6089, 0.4442])
me_cylinder_003.update()
me_cylinder_005 = bpy.data.meshes.new('Cylinder.005')
me_cylinder_005.from_pydata([(1.47, -0.9317, 0.05609), (1.48, -0.9317, 0.1186), (1.539, -0.9553, 0.01695), (1.546, -0.9553, 0.1186), (1.58, -1.017, 0.01695), (1.587, -1.017, 0.1186), (1.58, -1.093, 0.01695), (1.587, -1.093, 0.1186), (1.539, -1.155, 0.01695), (1.546, -1.155, 0.1186), (1.47, -1.179, 0.001975), (1.48, -1.179, 0.1186), (1.398, -1.155, 0.001975), (1.414, -1.155, 0.1186), (1.353, -1.093, 0.001975), (1.373, -1.093, 0.1186), (1.353, -1.017, 0.05609), (1.373, -1.017, 0.1186), (1.398, -0.9553, 0.05609), (1.414, -0.9553, 0.1186)], [], [(0, 1, 3, 2), (2, 3, 5, 4), (4, 5, 7, 6), (6, 7, 9, 8), (8, 9, 11, 10), (10, 11, 13, 12), (12, 13, 15, 14), (14, 15, 17, 16), (3, 1, 19, 17, 15, 13, 11, 9, 7, 5), (16, 17, 19, 18), (18, 19, 1, 0), (0, 2, 4, 6, 8, 10, 12, 14, 16, 18)])
_uv = me_cylinder_005.uv_layers.new(name='UVMap')
_uv.uv.foreach_set('vector', [1.0, 0.5, 1.0, 1.0, 0.9, 1.0, 0.9, 0.5, 0.9, 0.5, 0.9, 1.0, 0.8, 1.0, 0.8, 0.5, 0.8, 0.5, 0.8, 1.0, 0.7, 1.0, 0.7, 0.5, 0.7, 0.5, 0.7, 1.0, 0.6, 1.0, 0.6, 0.5, 0.6, 0.5, 0.6, 1.0, 0.5, 1.0, 0.5, 0.5, 0.5, 0.5, 0.5, 1.0, 0.4, 1.0, 0.4, 0.5, 0.4, 0.5, 0.4, 1.0, 0.3, 1.0, 0.3, 0.5, 0.3, 0.5, 0.3, 1.0, 0.2, 1.0, 0.2, 0.5, 0.3911, 0.4442, 0.25, 0.49, 0.1089, 0.4442, 0.02175, 0.3242, 0.02175, 0.1758, 0.1089, 0.05584, 0.25, 0.01, 0.3911, 0.05584, 0.4783, 0.1758, 0.4783, 0.3242, 0.2, 0.5, 0.2, 1.0, 0.1, 1.0, 0.1, 0.5, 0.1, 0.5, 0.1, 1.0, -7.451e-08, 1.0, -7.451e-08, 0.5, 0.75, 0.49, 0.8911, 0.4442, 0.9783, 0.3242, 0.9783, 0.1758, 0.8911, 0.05584, 0.75, 0.01, 0.6089, 0.05584, 0.5217, 0.1758, 0.5217, 0.3242, 0.6089, 0.4442])
me_cylinder_005.update()
me_cylinder_007 = bpy.data.meshes.new('Cylinder.007')
me_cylinder_007.from_pydata([(1.006, -1.99, 0.8345), (1.025, -1.996, 0.6144), (1.106, -1.945, 0.842), (1.126, -1.95, 0.622), (1.061, -1.894, 0.8368), (1.08, -1.9, 0.6167), (0.9943, -1.88, 0.8307), (1.013, -1.886, 0.6106)], [], [(0, 2, 4), (1, 5, 3), (2, 3, 5, 4), (0, 4, 6), (1, 7, 5), (4, 5, 7, 6), (2, 0, 1, 3), (6, 7, 1, 0)])
_uv = me_cylinder_007.uv_layers.new(name='UVMap')
_uv.uv.foreach_set('vector', [0.75, 0.25, 0.8911, 0.05584, 0.75, 0.01, 0.25, 0.25, 0.25, 0.01, 0.3911, 0.05584, 0.6, 0.5, 0.6, 1.0, 0.5, 1.0, 0.5, 0.5, 0.75, 0.25, 0.75, 0.01, 0.6089, 0.05584, 0.25, 0.25, 0.1089, 0.05584, 0.25, 0.01, 0.5, 0.5, 0.5, 1.0, 0.4, 1.0, 0.4, 0.5, 0.6, 0.5, 0.75, 0.25, 0.25, 0.25, 0.6, 1.0, 0.4, 0.5, 0.4, 1.0, 0.25, 0.25, 0.75, 0.25])
me_cylinder_007.update()
me_cylinder_008 = bpy.data.meshes.new('Cylinder.008')
me_cylinder_008.from_pydata([(0.9669, -0.6366, 0.3502), (0.8543, -0.4808, 0.4592), (1.061, -0.5823, 0.37), (0.9485, -0.4266, 0.479), (1.051, -0.6259, 0.4214), (0.938, -0.4702, 0.5305), (1.008, -0.6736, 0.4457), (0.8956, -0.5179, 0.5547)], [], [(0, 2, 4), (1, 5, 3), (2, 3, 5, 4), (0, 4, 6), (1, 7, 5), (4, 5, 7, 6), (2, 0, 1, 3), (6, 7, 1, 0)])
_uv = me_cylinder_008.uv_layers.new(name='UVMap')
_uv.uv.foreach_set('vector', [0.75, 0.25, 0.8911, 0.05584, 0.75, 0.01, 0.25, 0.25, 0.25, 0.01, 0.3911, 0.05584, 0.6, 0.5, 0.6, 1.0, 0.5, 1.0, 0.5, 0.5, 0.75, 0.25, 0.75, 0.01, 0.6089, 0.05584, 0.25, 0.25, 0.1089, 0.05584, 0.25, 0.01, 0.5, 0.5, 0.5, 1.0, 0.4, 1.0, 0.4, 0.5, 0.6, 0.5, 0.75, 0.25, 0.25, 0.25, 0.6, 1.0, 0.4, 0.5, 0.4, 1.0, 0.25, 0.25, 0.75, 0.25])
me_cylinder_008.update()
me_cylinder_009 = bpy.data.meshes.new('Cylinder.009')
me_cylinder_009.from_pydata([(1.948, -0.2469, -2.628), (1.736, -0.3086, -2.625), (1.958, -0.2773, -2.522), (1.746, -0.3391, -2.519), (1.973, -0.3313, -2.561), (1.761, -0.393, -2.558), (1.979, -0.3529, -2.626), (1.767, -0.4147, -2.623)], [], [(0, 2, 4), (1, 5, 3), (2, 3, 5, 4), (0, 4, 6), (1, 7, 5), (4, 5, 7, 6), (2, 0, 1, 3), (6, 7, 1, 0)])
_uv = me_cylinder_009.uv_layers.new(name='UVMap')
_uv.uv.foreach_set('vector', [0.75, 0.25, 0.8911, 0.05584, 0.75, 0.01, 0.25, 0.25, 0.25, 0.01, 0.3911, 0.05584, 0.6, 0.5, 0.6, 1.0, 0.5, 1.0, 0.5, 0.5, 0.75, 0.25, 0.75, 0.01, 0.6089, 0.05584, 0.25, 0.25, 0.1089, 0.05584, 0.25, 0.01, 0.5, 0.5, 0.5, 1.0, 0.4, 1.0, 0.4, 0.5, 0.6, 0.5, 0.75, 0.25, 0.25, 0.25, 0.6, 1.0, 0.4, 0.5, 0.4, 1.0, 0.25, 0.25, 0.75, 0.25])
me_cylinder_009.update()
me_cylinder_011 = bpy.data.meshes.new('Cylinder.011')
me_cylinder_011.from_pydata([(1.743, -0.1655, 0.1615), (1.531, -0.2272, 0.1642), (1.754, -0.196, 0.2672), (1.541, -0.2577, 0.2699), (1.769, -0.2499, 0.2281), (1.557, -0.3116, 0.2309), (1.774, -0.2716, 0.1636), (1.562, -0.3333, 0.1664)], [], [(0, 2, 4), (1, 5, 3), (2, 3, 5, 4), (0, 4, 6), (1, 7, 5), (4, 5, 7, 6), (2, 0, 1, 3), (6, 7, 1, 0)])
_uv = me_cylinder_011.uv_layers.new(name='UVMap')
_uv.uv.foreach_set('vector', [0.75, 0.25, 0.8911, 0.05584, 0.75, 0.01, 0.25, 0.25, 0.25, 0.01, 0.3911, 0.05584, 0.6, 0.5, 0.6, 1.0, 0.5, 1.0, 0.5, 0.5, 0.75, 0.25, 0.75, 0.01, 0.6089, 0.05584, 0.25, 0.25, 0.1089, 0.05584, 0.25, 0.01, 0.5, 0.5, 0.5, 1.0, 0.4, 1.0, 0.4, 0.5, 0.6, 0.5, 0.75, 0.25, 0.25, 0.25, 0.6, 1.0, 0.4, 0.5, 0.4, 1.0, 0.25, 0.25, 0.75, 0.25])
me_cylinder_011.update()
me_cylinder_010 = bpy.data.meshes.new('Cylinder.010')
me_cylinder_010.from_pydata([(1.948, -0.2469, -2.628), (1.736, -0.3086, -2.625), (1.958, -0.2773, -2.522), (1.746, -0.3391, -2.519), (1.973, -0.3313, -2.561), (1.761, -0.393, -2.558), (1.979, -0.3529, -2.626), (1.767, -0.4147, -2.623)], [], [(0, 2, 4), (1, 5, 3), (2, 3, 5, 4), (0, 4, 6), (1, 7, 5), (4, 5, 7, 6), (2, 0, 1, 3), (6, 7, 1, 0)])
_uv = me_cylinder_010.uv_layers.new(name='UVMap')
_uv.uv.foreach_set('vector', [0.75, 0.25, 0.8911, 0.05584, 0.75, 0.01, 0.25, 0.25, 0.25, 0.01, 0.3911, 0.05584, 0.6, 0.5, 0.6, 1.0, 0.5, 1.0, 0.5, 0.5, 0.75, 0.25, 0.75, 0.01, 0.6089, 0.05584, 0.25, 0.25, 0.1089, 0.05584, 0.25, 0.01, 0.5, 0.5, 0.5, 1.0, 0.4, 1.0, 0.4, 0.5, 0.6, 0.5, 0.75, 0.25, 0.25, 0.25, 0.6, 1.0, 0.4, 0.5, 0.4, 1.0, 0.25, 0.25, 0.75, 0.25])
me_cylinder_010.update()
me_plane = bpy.data.meshes.new('Plane')
me_plane.from_pydata([(-2.0, -2.0, 0.0), (2.0, -2.0, 0.0), (-2.0, 2.0, 0.0), (2.0, 2.0, 0.0)], [], [(0, 1, 3, 2)])
_uv = me_plane.uv_layers.new(name='UVMap')
_uv.uv.foreach_set('vector', [0.0, 0.0, 1.0, 0.0, 1.0, 1.0, 0.0, 1.0])
me_plane.update()
me_cube_004 = bpy.data.meshes.new('Cube.004')
me_cube_004.from_pydata([(1.503, -1.07, -2.973), (1.573, -1.065, -2.893), (1.503, -1.036, -2.973), (1.573, -1.042, -2.893), (1.638, -1.07, -3.042), (1.664, -1.065, -2.94), (1.638, -1.036, -3.042), (1.664, -1.042, -2.94), (1.595, -1.036, -3.045), (1.561, -1.036, -3.027), (1.528, -1.036, -3.01), (1.596, -1.042, -2.905), (1.618, -1.042, -2.917), (1.641, -1.042, -2.929), (1.528, -1.07, -3.01), (1.561, -1.07, -3.027), (1.595, -1.07, -3.045), (1.641, -1.065, -2.929), (1.618, -1.065, -2.917), (1.596, -1.065, -2.905), (1.476, -1.053, -3.003), (1.573, -1.053, -2.893), (1.628, -1.053, -3.081), (1.664, -1.053, -2.94), (1.641, -1.053, -2.929), (1.618, -1.053, -2.917), (1.596, -1.053, -2.905), (1.502, -1.053, -3.049), (1.54, -1.053, -3.069), (1.578, -1.053, -3.089)], [], [(20, 21, 3, 2), (8, 13, 7, 6), (22, 23, 5, 4), (14, 19, 1, 0), (29, 22, 4, 16), (26, 21, 1, 19), (23, 24, 17, 5), (24, 25, 18, 17), (25, 26, 19, 18), (20, 27, 14, 0), (27, 28, 15, 14), (28, 29, 16, 15), (4, 5, 17, 16), (16, 17, 18, 15), (15, 18, 19, 14), (2, 3, 11, 10), (10, 11, 12, 9), (9, 12, 13, 8), (9, 8, 29, 28), (10, 9, 28, 27), (2, 10, 27, 20), (12, 11, 26, 25), (13, 12, 25, 24), (7, 13, 24, 23), (11, 3, 21, 26), (8, 6, 22, 29), (6, 7, 23, 22), (0, 1, 21, 20)])
_uv = me_cube_004.uv_layers.new(name='UVMap')
_uv.uv.foreach_set('vector', [0.375, 0.125, 0.625, 0.125, 0.625, 0.25, 0.4438, 0.25, 0.4438, 0.4375, 0.625, 0.4375, 0.625, 0.5, 0.4438, 0.5, 0.375, 0.625, 0.625, 0.625, 0.625, 0.75, 0.4438, 0.75, 0.4438, 0.9375, 0.625, 0.9375, 0.625, 1.0, 0.4438, 1.0, 0.3125, 0.625, 0.375, 0.625, 0.4438, 0.75, 0.3238, 0.7358, 0.8125, 0.625, 0.875, 0.625, 0.875, 0.75, 0.8125, 0.75, 0.625, 0.625, 0.6875, 0.625, 0.6875, 0.75, 0.625, 0.75, 0.6875, 0.625, 0.75, 0.625, 0.75, 0.75, 0.6875, 0.75, 0.75, 0.625, 0.8125, 0.625, 0.8125, 0.75, 0.75, 0.75, 0.125, 0.625, 0.1875, 0.625, 0.178, 0.7359, 0.1095, 0.7354, 0.1875, 0.625, 0.25, 0.625, 0.25, 0.7362, 0.178, 0.7359, 0.25, 0.625, 0.3125, 0.625, 0.3238, 0.7358, 0.25, 0.7362, 0.4438, 0.75, 0.625, 0.75, 0.625, 0.8125, 0.4438, 0.8125, 0.4438, 0.8125, 0.625, 0.8125, 0.625, 0.875, 0.4438, 0.875, 0.4438, 0.875, 0.625, 0.875, 0.625, 0.9375, 0.4438, 0.9375, 0.4438, 0.25, 0.625, 0.25, 0.625, 0.3125, 0.4438, 0.3125, 0.4438, 0.3125, 0.625, 0.3125, 0.625, 0.375, 0.4438, 0.375, 0.4438, 0.375, 0.625, 0.375, 0.625, 0.4375, 0.4438, 0.4375, 0.25, 0.5138, 0.3237, 0.5134, 0.3125, 0.625, 0.25, 0.625, 0.1781, 0.5134, 0.25, 0.5138, 0.25, 0.625, 0.1875, 0.625, 0.1095, 0.5129, 0.1781, 0.5134, 0.1875, 0.625, 0.125, 0.625, 0.75, 0.5, 0.8125, 0.5, 0.8125, 0.625, 0.75, 0.625, 0.6875, 0.5, 0.75, 0.5, 0.75, 0.625, 0.6875, 0.625, 0.625, 0.5, 0.6875, 0.5, 0.6875, 0.625, 0.625, 0.625, 0.8125, 0.5, 0.875, 0.5, 0.875, 0.625, 0.8125, 0.625, 0.3237, 0.5134, 0.4438, 0.5, 0.375, 0.625, 0.3125, 0.625, 0.4438, 0.5, 0.625, 0.5, 0.625, 0.625, 0.375, 0.625, 0.4438, 0.0, 0.625, 0.0, 0.625, 0.125, 0.375, 0.125])
me_cube_004.update()
me_cube_025 = bpy.data.meshes.new('Cube.025')
me_cube_025.from_pydata([(0.3336, -9.382, -14.6), (0.3367, -9.382, -14.42), (0.3336, -9.211, -14.6), (0.3367, -9.211, -14.42), (0.4629, -9.414, -15.05), (0.5355, -9.374, -15.23), (0.5114, -9.178, -15.47), (0.5355, -9.138, -15.23), (0.4133, -9.211, -14.92), (0.4234, -9.211, -14.77), (0.4133, -9.382, -14.92), (0.4234, -9.382, -14.77), (0.473, -9.178, -14.9), (0.4629, -9.178, -15.05), (0.473, -9.414, -14.9), (0.5114, -9.414, -15.47), (0.4202, -9.382, -14.95), (0.4202, -9.211, -14.95), (0.4629, -9.414, -15.05), (0.4629, -9.178, -15.05), (0.473, -9.178, -14.9), (0.473, -9.414, -14.9), (0.5068, -9.178, -15.23), (0.5068, -9.414, -15.23), (0.5168, -9.178, -15.08), (0.5168, -9.414, -15.08)], [], [(0, 1, 3, 2), (17, 9, 12, 13), (6, 7, 5, 15), (16, 11, 1, 0), (8, 19, 18, 10), (9, 3, 1, 11), (12, 9, 11, 14), (2, 17, 16, 0), (4, 14, 11, 16), (2, 3, 9, 17), (20, 19, 13, 12), (21, 20, 12, 14), (18, 21, 14, 4), (10, 18, 4, 16), (19, 8, 17, 13), (8, 10, 16, 17), (22, 23, 18, 19), (24, 22, 19, 20), (25, 24, 20, 21), (23, 25, 21, 18), (15, 5, 25, 23), (5, 7, 24, 25), (7, 6, 22, 24), (6, 15, 23, 22)])
_uv = me_cube_025.uv_layers.new(name='UVMap')
_uv.uv.foreach_set('vector', [0.375, 0.0, 0.625, 0.0, 0.625, 0.25, 0.375, 0.25, 0.375, 0.3926, 0.625, 0.3926, 0.625, 0.5, 0.375, 0.5, 0.375, 0.5, 0.625, 0.5, 0.625, 0.75, 0.375, 0.75, 0.375, 0.8574, 0.625, 0.8574, 0.625, 1.0, 0.375, 1.0, 0.2676, 0.5, 0.375, 0.5, 0.375, 0.75, 0.2676, 0.75, 0.7324, 0.5, 0.875, 0.5, 0.875, 0.75, 0.7324, 0.75, 0.625, 0.5, 0.7324, 0.5, 0.7324, 0.75, 0.625, 0.75, 0.125, 0.5, 0.2676, 0.5, 0.2676, 0.75, 0.125, 0.75, 0.375, 0.75, 0.625, 0.75, 0.625, 0.8574, 0.375, 0.8574, 0.375, 0.25, 0.625, 0.25, 0.625, 0.3926, 0.375, 0.3926, 0.0, 0.0, 0.0, 0.0, 0.0, 0.0, 0.0, 0.0, 0.625, 0.75, 0.625, 0.5, 0.625, 0.5, 0.625, 0.75, 0.0, 0.0, 0.0, 0.0, 0.0, 0.0, 0.0, 0.0, 0.2676, 0.75, 0.375, 0.75, 0.375, 0.75, 0.2676, 0.75, 0.375, 0.5, 0.2676, 0.5, 0.2676, 0.5, 0.375, 0.5, 0.2676, 0.5, 0.2676, 0.75, 0.2676, 0.75, 0.2676, 0.5, 0.375, 0.5, 0.375, 0.75, 0.375, 0.75, 0.375, 0.5, 0.625, 0.5, 0.375, 0.5, 0.375, 0.5, 0.625, 0.5, 0.625, 0.75, 0.625, 0.5, 0.625, 0.5, 0.625, 0.75, 0.375, 0.75, 0.625, 0.75, 0.625, 0.75, 0.375, 0.75, 0.375, 0.75, 0.625, 0.75, 0.625, 0.75, 0.375, 0.75, 0.625, 0.75, 0.625, 0.5, 0.625, 0.5, 0.625, 0.75, 0.625, 0.5, 0.375, 0.5, 0.375, 0.5, 0.625, 0.5, 0.375, 0.5, 0.375, 0.75, 0.375, 0.75, 0.375, 0.5])
me_cube_025.update()

# ---- objects
ob_point = bpy.data.objects.new('Point', light_point_001)
ob_camera = bpy.data.objects.new('Camera', cam_camera)
ob_cube = bpy.data.objects.new('Cube', me_cube)
ob_cube_001 = bpy.data.objects.new('Cube.001', me_cube_001)
ob_cube_002 = bpy.data.objects.new('Cube.002', me_cube_002)
ob_cube_003 = bpy.data.objects.new('Cube.003', me_cube_003)
ob_cube_004 = bpy.data.objects.new('Cube.004', me_cube_005)
ob_cube_005 = bpy.data.objects.new('Cube.005', me_cube_006)
ob_cube_006 = bpy.data.objects.new('Cube.006', me_cube_007)
ob_cube_007 = bpy.data.objects.new('Cube.007', me_cube_008)
ob_cube_008 = bpy.data.objects.new('Cube.008', me_cube_009)
ob_cube_009 = bpy.data.objects.new('Cube.009', me_cube_010)
ob_cube_010 = bpy.data.objects.new('Cube.010', me_cube_011)
ob_cube_011 = bpy.data.objects.new('Cube.011', me_cube_012)
ob_cube_012 = bpy.data.objects.new('Cube.012', me_cube_013)
ob_cube_013 = bpy.data.objects.new('Cube.013', me_cube_014)
ob_cube_014 = bpy.data.objects.new('Cube.014', me_cube_015)
ob_cube_015 = bpy.data.objects.new('Cube.015', me_cube_016)
ob_cube_016 = bpy.data.objects.new('Cube.016', me_cube_017)
ob_cube_017 = bpy.data.objects.new('Cube.017', me_cube_018)
ob_cube_018 = bpy.data.objects.new('Cube.018', me_cube_019)
ob_cube_019 = bpy.data.objects.new('Cube.019', me_cube_020)
ob_cube_020 = bpy.data.objects.new('Cube.020', me_cube_021)
ob_cube_021 = bpy.data.objects.new('Cube.021', me_cube_022)
ob_cube_022 = bpy.data.objects.new('Cube.022', me_cube_023)
ob_cube_023 = bpy.data.objects.new('Cube.023', me_cube_024)
ob_cylinder = bpy.data.objects.new('Cylinder', me_cylinder_001)
ob_cylinder_001 = bpy.data.objects.new('Cylinder.001', me_cylinder_002)
ob_cylinder_002 = bpy.data.objects.new('Cylinder.002', me_cylinder_003)
ob_cylinder_003 = bpy.data.objects.new('Cylinder.003', me_cylinder_005)
ob_cylinder_004 = bpy.data.objects.new('Cylinder.004', me_cylinder_007)
ob_cylinder_005 = bpy.data.objects.new('Cylinder.005', me_cylinder_008)
ob_cylinder_006 = bpy.data.objects.new('Cylinder.006', me_cylinder_009)
ob_cylinder_008 = bpy.data.objects.new('Cylinder.008', me_cylinder_011)
ob_cylinder_007 = bpy.data.objects.new('Cylinder.007', me_cylinder_010)
ob_plane = bpy.data.objects.new('Plane', me_plane)
ob_cube_024 = bpy.data.objects.new('Cube.024', me_cube_004)
ob_cube_025 = bpy.data.objects.new('Cube.025', me_cube_025)

# ---- transforms, parenting, visibility, modifiers, constraints
ob_point.location = (4.541, 1.224, 2.323)
ob_point.lineart.crease_threshold = 0.0
ob_camera.location = (4.611, -6.221, 2.97)
ob_camera.rotation_euler = (1.223, -0.03492, 0.6464)
ob_cube.location = (0.9716, -2.717, -0.8971)
ob_cube_001.location = (0.9714, -1.447, -0.8287)
ob_cube_002.location = (0.9714, -2.044, -0.8287)
ob_cube_003.location = (0.9714, -2.717, -0.6614)
ob_cube_004.location = (0.9287, -1.376, -0.6614)
ob_cube_004.rotation_euler = (0.0, -0.0, -0.08796)
ob_cube_005.location = (0.9879, -0.7052, -0.8287)
ob_cube_005.rotation_euler = (0.0, -0.0, -0.08796)
ob_cube_006.location = (1.04, -0.1105, -0.8287)
ob_cube_006.rotation_euler = (0.0, -0.0, -0.08796)
ob_cube_007.location = (0.9289, -1.376, -0.8971)
ob_cube_007.rotation_euler = (0.0, -0.0, -0.08796)
ob_cube_008.location = (0.9716, -0.1006, -0.8971)
ob_cube_009.location = (0.9714, 1.17, -0.8287)
ob_cube_010.location = (0.9714, 0.5726, -0.8287)
ob_cube_011.location = (0.9714, -0.1006, -0.6614)
ob_cube_012.location = (-0.865, -0.3406, -0.6614)
ob_cube_012.rotation_euler = (0.0, -0.0, 3.016)
ob_cube_013.location = (-0.9496, -1.008, -0.8287)
ob_cube_013.rotation_euler = (0.0, -0.0, 3.016)
ob_cube_014.location = (-1.025, -1.601, -0.8287)
ob_cube_014.rotation_euler = (0.0, -0.0, 3.016)
ob_cube_015.location = (-0.8652, -0.3406, -0.8971)
ob_cube_015.rotation_euler = (0.0, -0.0, 3.016)
ob_cube_016.location = (-0.9118, 1.022, -0.8971)
ob_cube_016.rotation_euler = (0.0, -0.0, 3.133)
ob_cube_017.location = (-0.9228, -0.2485, -0.8287)
ob_cube_017.rotation_euler = (0.0, -0.0, 3.133)
ob_cube_018.location = (-0.9176, 0.3484, -0.8287)
ob_cube_018.rotation_euler = (0.0, -0.0, 3.133)
ob_cube_019.location = (-0.9116, 1.022, -0.6614)
ob_cube_019.rotation_euler = (0.0, -0.0, 3.133)
ob_cube_020.location = (-0.8691, 2.278, -0.6614)
ob_cube_020.rotation_euler = (0.0, -0.0, 3.066)
ob_cube_021.location = (-0.9201, 1.607, -0.8287)
ob_cube_021.rotation_euler = (0.0, -0.0, 3.066)
ob_cube_022.location = (-0.9653, 1.012, -0.8287)
ob_cube_022.rotation_euler = (0.0, -0.0, 3.066)
ob_cube_023.location = (-0.8693, 2.278, -0.8971)
ob_cube_023.rotation_euler = (0.0, -0.0, 3.066)
ob_cylinder.location = (0.1538, 0.2717, -0.3813)
ob_cylinder_001.location = (0.2444, -0.7151, -0.06499)
ob_cylinder_002.location = (0.2911, -0.2331, -0.03545)
ob_cylinder_003.location = (-0.0734, -0.3738, -0.01238)
ob_cylinder_004.location = (-0.0734, 0.6662, -0.6199)
ob_cylinder_005.location = (0.8553, -0.2154, -0.3443)
ob_cylinder_006.location = (-0.0734, -0.3738, 2.631)
ob_cylinder_008.location = (-0.0734, -0.7362, -0.1536)
ob_cylinder_007.location = (-0.0734, -0.3738, 2.631)
ob_plane.location = (0.0, -0.04044, 0.0)
ob_cube_024.location = (-0.0734, -0.3738, 3.15)
ob_cube_025.location = (0.8245, -0.3734, 3.768)
ob_cube_025.scale = (1.898, 0.1133, 0.2431)

# ---- collection membership
col_others.objects.link(ob_point)
col_others.objects.link(ob_camera)
col_fences.objects.link(ob_cube)
col_fences.objects.link(ob_cube_001)
col_fences.objects.link(ob_cube_002)
col_fences.objects.link(ob_cube_003)
col_fences.objects.link(ob_cube_004)
col_fences.objects.link(ob_cube_005)
col_fences.objects.link(ob_cube_006)
col_fences.objects.link(ob_cube_007)
col_fences.objects.link(ob_cube_008)
col_fences.objects.link(ob_cube_009)
col_fences.objects.link(ob_cube_010)
col_fences.objects.link(ob_cube_011)
col_fences.objects.link(ob_cube_012)
col_fences.objects.link(ob_cube_013)
col_fences.objects.link(ob_cube_014)
col_fences.objects.link(ob_cube_015)
col_fences.objects.link(ob_cube_016)
col_fences.objects.link(ob_cube_017)
col_fences.objects.link(ob_cube_018)
col_fences.objects.link(ob_cube_019)
col_fences.objects.link(ob_cube_020)
col_fences.objects.link(ob_cube_021)
col_fences.objects.link(ob_cube_022)
col_fences.objects.link(ob_cube_023)
col_trunks.objects.link(ob_cylinder)
col_trunks.objects.link(ob_cylinder_001)
col_trunks.objects.link(ob_cylinder_002)
col_trunks.objects.link(ob_cylinder_003)
col_trunks.objects.link(ob_cylinder_004)
col_trunks.objects.link(ob_cylinder_005)
col_trunks.objects.link(ob_cylinder_006)
col_trunks.objects.link(ob_cylinder_008)
col_trunks.objects.link(ob_cylinder_007)
col_floor.objects.link(ob_plane)
col_ax.objects.link(ob_cube_024)
col_ax.objects.link(ob_cube_025)

# ---- scene / render settings (as saved in the file)
scene.camera = ob_camera
scene.frame_start = 1; scene.frame_end = 250; scene.frame_set(2)
scene.render.engine = 'CYCLES'
scene.cycles.use_denoising = False
scene.cycles.samples = 128
scene.cycles.sampling_pattern = 'TABULATED_SOBOL'
scene.cycles.use_adaptive_sampling = False
scene.cycles.use_light_tree = False
scene.view_settings.view_transform = 'Filmic'
bpy.context.view_layer.update()
